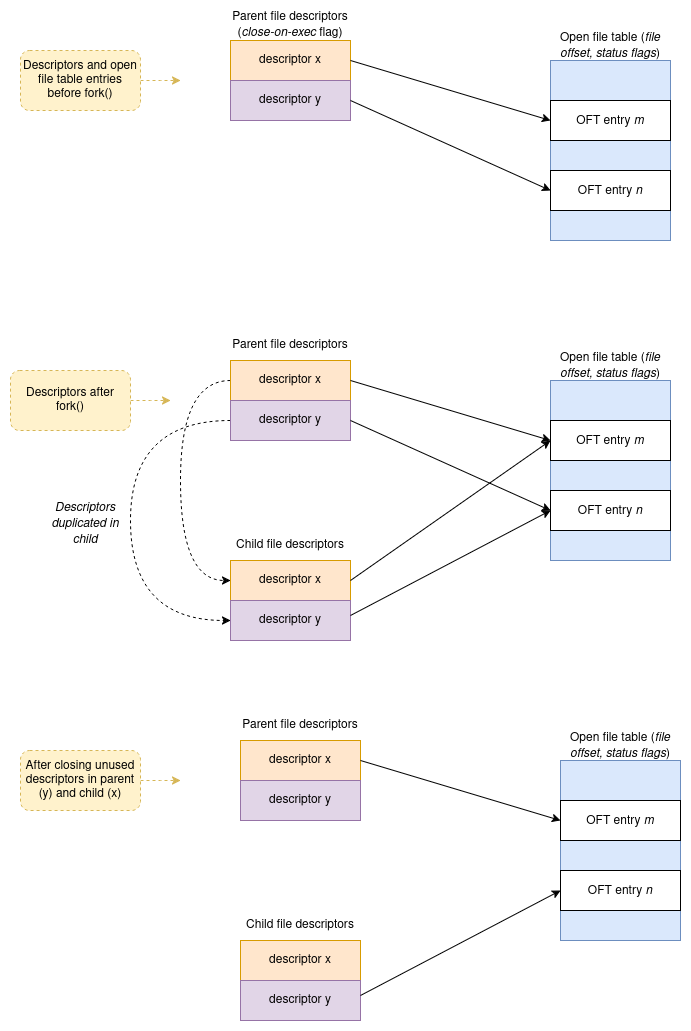

The diagram above was exported from draw.io. Its source (the exported page's mxGraphModel, read from the mxfile embedded in the PNG):
<mxGraphModel dx="1356" dy="763" grid="1" gridSize="10" guides="1" tooltips="1" connect="1" arrows="1" fold="1" page="1" pageScale="1" pageWidth="850" pageHeight="1100" math="0" shadow="0">
  <root>
    <mxCell id="0" />
    <mxCell id="1" parent="0" />
    <mxCell id="wdfj0L1PW6Sb65yPbHWI-1" value="descriptor x" style="rounded=0;whiteSpace=wrap;html=1;fillColor=#ffe6cc;strokeColor=#d79b00;" vertex="1" parent="1">
      <mxGeometry x="240" y="80" width="120" height="40" as="geometry" />
    </mxCell>
    <mxCell id="wdfj0L1PW6Sb65yPbHWI-2" value="descriptor y" style="rounded=0;whiteSpace=wrap;html=1;fillColor=#e1d5e7;strokeColor=#9673a6;" vertex="1" parent="1">
      <mxGeometry x="240" y="120" width="120" height="40" as="geometry" />
    </mxCell>
    <mxCell id="wdfj0L1PW6Sb65yPbHWI-3" value="" style="rounded=0;whiteSpace=wrap;html=1;fillColor=#dae8fc;strokeColor=#6c8ebf;" vertex="1" parent="1">
      <mxGeometry x="560" y="100" width="120" height="180" as="geometry" />
    </mxCell>
    <mxCell id="wdfj0L1PW6Sb65yPbHWI-4" value="OFT entry &lt;i&gt;m&lt;/i&gt;" style="rounded=0;whiteSpace=wrap;html=1;" vertex="1" parent="1">
      <mxGeometry x="560" y="140" width="120" height="40" as="geometry" />
    </mxCell>
    <mxCell id="wdfj0L1PW6Sb65yPbHWI-5" value="OFT entry &lt;i&gt;n&lt;/i&gt;" style="rounded=0;whiteSpace=wrap;html=1;" vertex="1" parent="1">
      <mxGeometry x="560" y="210" width="120" height="40" as="geometry" />
    </mxCell>
    <mxCell id="wdfj0L1PW6Sb65yPbHWI-6" value="" style="endArrow=classic;html=1;rounded=0;exitX=1;exitY=0.5;exitDx=0;exitDy=0;entryX=0;entryY=0.5;entryDx=0;entryDy=0;" edge="1" parent="1" source="wdfj0L1PW6Sb65yPbHWI-1" target="wdfj0L1PW6Sb65yPbHWI-4">
      <mxGeometry width="50" height="50" relative="1" as="geometry">
        <mxPoint x="400" y="420" as="sourcePoint" />
        <mxPoint x="450" y="370" as="targetPoint" />
      </mxGeometry>
    </mxCell>
    <mxCell id="wdfj0L1PW6Sb65yPbHWI-7" value="" style="endArrow=classic;html=1;rounded=0;exitX=1;exitY=0.5;exitDx=0;exitDy=0;entryX=0;entryY=0.5;entryDx=0;entryDy=0;" edge="1" parent="1" source="wdfj0L1PW6Sb65yPbHWI-2" target="wdfj0L1PW6Sb65yPbHWI-5">
      <mxGeometry width="50" height="50" relative="1" as="geometry">
        <mxPoint x="400" y="420" as="sourcePoint" />
        <mxPoint x="450" y="370" as="targetPoint" />
      </mxGeometry>
    </mxCell>
    <mxCell id="wdfj0L1PW6Sb65yPbHWI-8" value="Parent file descriptors (&lt;i&gt;close-on-exec &lt;/i&gt;flag)" style="text;html=1;align=center;verticalAlign=middle;whiteSpace=wrap;rounded=0;" vertex="1" parent="1">
      <mxGeometry x="240" y="50" width="120" height="30" as="geometry" />
    </mxCell>
    <mxCell id="wdfj0L1PW6Sb65yPbHWI-9" value="Open file table (&lt;i&gt;file offset, status flags&lt;/i&gt;)" style="text;html=1;align=center;verticalAlign=middle;whiteSpace=wrap;rounded=0;" vertex="1" parent="1">
      <mxGeometry x="560" y="70" width="120" height="30" as="geometry" />
    </mxCell>
    <mxCell id="wdfj0L1PW6Sb65yPbHWI-24" style="edgeStyle=orthogonalEdgeStyle;rounded=0;orthogonalLoop=1;jettySize=auto;html=1;exitX=0;exitY=0.5;exitDx=0;exitDy=0;entryX=0;entryY=0.5;entryDx=0;entryDy=0;curved=1;dashed=1;" edge="1" parent="1" source="wdfj0L1PW6Sb65yPbHWI-10" target="wdfj0L1PW6Sb65yPbHWI-19">
      <mxGeometry relative="1" as="geometry">
        <Array as="points">
          <mxPoint x="190" y="420" />
          <mxPoint x="190" y="620" />
        </Array>
      </mxGeometry>
    </mxCell>
    <mxCell id="wdfj0L1PW6Sb65yPbHWI-10" value="descriptor x" style="rounded=0;whiteSpace=wrap;html=1;fillColor=#ffe6cc;strokeColor=#d79b00;" vertex="1" parent="1">
      <mxGeometry x="240" y="400" width="120" height="40" as="geometry" />
    </mxCell>
    <mxCell id="wdfj0L1PW6Sb65yPbHWI-25" style="edgeStyle=orthogonalEdgeStyle;rounded=0;orthogonalLoop=1;jettySize=auto;html=1;exitX=0;exitY=0.5;exitDx=0;exitDy=0;entryX=0;entryY=0.5;entryDx=0;entryDy=0;curved=1;dashed=1;" edge="1" parent="1" source="wdfj0L1PW6Sb65yPbHWI-11" target="wdfj0L1PW6Sb65yPbHWI-20">
      <mxGeometry relative="1" as="geometry">
        <Array as="points">
          <mxPoint x="140" y="460" />
          <mxPoint x="140" y="660" />
        </Array>
      </mxGeometry>
    </mxCell>
    <mxCell id="wdfj0L1PW6Sb65yPbHWI-11" value="descriptor y" style="rounded=0;whiteSpace=wrap;html=1;fillColor=#e1d5e7;strokeColor=#9673a6;" vertex="1" parent="1">
      <mxGeometry x="240" y="440" width="120" height="40" as="geometry" />
    </mxCell>
    <mxCell id="wdfj0L1PW6Sb65yPbHWI-12" value="" style="rounded=0;whiteSpace=wrap;html=1;fillColor=#dae8fc;strokeColor=#6c8ebf;" vertex="1" parent="1">
      <mxGeometry x="560" y="420" width="120" height="180" as="geometry" />
    </mxCell>
    <mxCell id="wdfj0L1PW6Sb65yPbHWI-13" value="OFT entry &lt;i&gt;m&lt;/i&gt;" style="rounded=0;whiteSpace=wrap;html=1;" vertex="1" parent="1">
      <mxGeometry x="560" y="460" width="120" height="40" as="geometry" />
    </mxCell>
    <mxCell id="wdfj0L1PW6Sb65yPbHWI-14" value="OFT entry &lt;i&gt;n&lt;/i&gt;" style="rounded=0;whiteSpace=wrap;html=1;" vertex="1" parent="1">
      <mxGeometry x="560" y="530" width="120" height="40" as="geometry" />
    </mxCell>
    <mxCell id="wdfj0L1PW6Sb65yPbHWI-15" value="" style="endArrow=classic;html=1;rounded=0;exitX=1;exitY=0.5;exitDx=0;exitDy=0;entryX=0;entryY=0.5;entryDx=0;entryDy=0;" edge="1" parent="1" source="wdfj0L1PW6Sb65yPbHWI-10" target="wdfj0L1PW6Sb65yPbHWI-13">
      <mxGeometry width="50" height="50" relative="1" as="geometry">
        <mxPoint x="400" y="740" as="sourcePoint" />
        <mxPoint x="450" y="690" as="targetPoint" />
      </mxGeometry>
    </mxCell>
    <mxCell id="wdfj0L1PW6Sb65yPbHWI-16" value="" style="endArrow=classic;html=1;rounded=0;exitX=1;exitY=0.5;exitDx=0;exitDy=0;entryX=0;entryY=0.5;entryDx=0;entryDy=0;" edge="1" parent="1" source="wdfj0L1PW6Sb65yPbHWI-11" target="wdfj0L1PW6Sb65yPbHWI-14">
      <mxGeometry width="50" height="50" relative="1" as="geometry">
        <mxPoint x="400" y="740" as="sourcePoint" />
        <mxPoint x="450" y="690" as="targetPoint" />
      </mxGeometry>
    </mxCell>
    <mxCell id="wdfj0L1PW6Sb65yPbHWI-17" value="Parent file descriptors" style="text;html=1;align=center;verticalAlign=middle;whiteSpace=wrap;rounded=0;" vertex="1" parent="1">
      <mxGeometry x="240" y="370" width="120" height="30" as="geometry" />
    </mxCell>
    <mxCell id="wdfj0L1PW6Sb65yPbHWI-18" value="Open file table (&lt;i&gt;file offset, status flags&lt;/i&gt;)" style="text;html=1;align=center;verticalAlign=middle;whiteSpace=wrap;rounded=0;" vertex="1" parent="1">
      <mxGeometry x="560" y="390" width="120" height="30" as="geometry" />
    </mxCell>
    <mxCell id="wdfj0L1PW6Sb65yPbHWI-19" value="descriptor x" style="rounded=0;whiteSpace=wrap;html=1;fillColor=#ffe6cc;strokeColor=#d79b00;" vertex="1" parent="1">
      <mxGeometry x="240" y="600" width="120" height="40" as="geometry" />
    </mxCell>
    <mxCell id="wdfj0L1PW6Sb65yPbHWI-20" value="descriptor y" style="rounded=0;whiteSpace=wrap;html=1;fillColor=#e1d5e7;strokeColor=#9673a6;" vertex="1" parent="1">
      <mxGeometry x="240" y="640" width="120" height="40" as="geometry" />
    </mxCell>
    <mxCell id="wdfj0L1PW6Sb65yPbHWI-21" value="Child file descriptors" style="text;html=1;align=center;verticalAlign=middle;whiteSpace=wrap;rounded=0;" vertex="1" parent="1">
      <mxGeometry x="240" y="570" width="120" height="30" as="geometry" />
    </mxCell>
    <mxCell id="wdfj0L1PW6Sb65yPbHWI-22" value="" style="endArrow=classic;html=1;rounded=0;exitX=1;exitY=0.5;exitDx=0;exitDy=0;" edge="1" parent="1" source="wdfj0L1PW6Sb65yPbHWI-19">
      <mxGeometry width="50" height="50" relative="1" as="geometry">
        <mxPoint x="400" y="510" as="sourcePoint" />
        <mxPoint x="560" y="480" as="targetPoint" />
      </mxGeometry>
    </mxCell>
    <mxCell id="wdfj0L1PW6Sb65yPbHWI-23" value="" style="endArrow=classic;html=1;rounded=0;exitX=1;exitY=0.5;exitDx=0;exitDy=0;entryX=0;entryY=0.5;entryDx=0;entryDy=0;" edge="1" parent="1" target="wdfj0L1PW6Sb65yPbHWI-14">
      <mxGeometry width="50" height="50" relative="1" as="geometry">
        <mxPoint x="360" y="655" as="sourcePoint" />
        <mxPoint x="560" y="515" as="targetPoint" />
      </mxGeometry>
    </mxCell>
    <mxCell id="wdfj0L1PW6Sb65yPbHWI-27" style="edgeStyle=orthogonalEdgeStyle;rounded=0;orthogonalLoop=1;jettySize=auto;html=1;exitX=1;exitY=0.5;exitDx=0;exitDy=0;fillColor=#fff2cc;strokeColor=#d6b656;dashed=1;" edge="1" parent="1" source="wdfj0L1PW6Sb65yPbHWI-26">
      <mxGeometry relative="1" as="geometry">
        <mxPoint x="190" y="120" as="targetPoint" />
      </mxGeometry>
    </mxCell>
    <mxCell id="wdfj0L1PW6Sb65yPbHWI-26" value="Descriptors and open file table entries before fork()" style="rounded=1;whiteSpace=wrap;html=1;fillColor=#fff2cc;strokeColor=#d6b656;dashed=1;" vertex="1" parent="1">
      <mxGeometry x="30" y="90" width="120" height="60" as="geometry" />
    </mxCell>
    <mxCell id="wdfj0L1PW6Sb65yPbHWI-28" style="edgeStyle=orthogonalEdgeStyle;rounded=0;orthogonalLoop=1;jettySize=auto;html=1;exitX=1;exitY=0.5;exitDx=0;exitDy=0;fillColor=#fff2cc;strokeColor=#d6b656;dashed=1;" edge="1" parent="1" source="wdfj0L1PW6Sb65yPbHWI-29">
      <mxGeometry relative="1" as="geometry">
        <mxPoint x="180" y="440" as="targetPoint" />
      </mxGeometry>
    </mxCell>
    <mxCell id="wdfj0L1PW6Sb65yPbHWI-29" value="Descriptors after fork()" style="rounded=1;whiteSpace=wrap;html=1;fillColor=#fff2cc;strokeColor=#d6b656;dashed=1;" vertex="1" parent="1">
      <mxGeometry x="20" y="410" width="120" height="60" as="geometry" />
    </mxCell>
    <mxCell id="wdfj0L1PW6Sb65yPbHWI-30" value="&lt;i&gt;Descriptors duplicated in child&lt;/i&gt;" style="text;html=1;align=center;verticalAlign=middle;whiteSpace=wrap;rounded=0;" vertex="1" parent="1">
      <mxGeometry x="60" y="540" width="70" height="45" as="geometry" />
    </mxCell>
    <mxCell id="wdfj0L1PW6Sb65yPbHWI-31" value="descriptor x" style="rounded=0;whiteSpace=wrap;html=1;fillColor=#ffe6cc;strokeColor=#d79b00;" vertex="1" parent="1">
      <mxGeometry x="250" y="780" width="120" height="40" as="geometry" />
    </mxCell>
    <mxCell id="wdfj0L1PW6Sb65yPbHWI-32" value="descriptor y" style="rounded=0;whiteSpace=wrap;html=1;fillColor=#e1d5e7;strokeColor=#9673a6;" vertex="1" parent="1">
      <mxGeometry x="250" y="820" width="120" height="40" as="geometry" />
    </mxCell>
    <mxCell id="wdfj0L1PW6Sb65yPbHWI-33" value="" style="rounded=0;whiteSpace=wrap;html=1;fillColor=#dae8fc;strokeColor=#6c8ebf;" vertex="1" parent="1">
      <mxGeometry x="570" y="800" width="120" height="180" as="geometry" />
    </mxCell>
    <mxCell id="wdfj0L1PW6Sb65yPbHWI-34" value="OFT entry &lt;i&gt;m&lt;/i&gt;" style="rounded=0;whiteSpace=wrap;html=1;" vertex="1" parent="1">
      <mxGeometry x="570" y="840" width="120" height="40" as="geometry" />
    </mxCell>
    <mxCell id="wdfj0L1PW6Sb65yPbHWI-35" value="OFT entry &lt;i&gt;n&lt;/i&gt;" style="rounded=0;whiteSpace=wrap;html=1;" vertex="1" parent="1">
      <mxGeometry x="570" y="910" width="120" height="40" as="geometry" />
    </mxCell>
    <mxCell id="wdfj0L1PW6Sb65yPbHWI-36" value="" style="endArrow=classic;html=1;rounded=0;exitX=1;exitY=0.5;exitDx=0;exitDy=0;entryX=0;entryY=0.5;entryDx=0;entryDy=0;" edge="1" parent="1" source="wdfj0L1PW6Sb65yPbHWI-31" target="wdfj0L1PW6Sb65yPbHWI-34">
      <mxGeometry width="50" height="50" relative="1" as="geometry">
        <mxPoint x="410" y="1120" as="sourcePoint" />
        <mxPoint x="460" y="1070" as="targetPoint" />
      </mxGeometry>
    </mxCell>
    <mxCell id="wdfj0L1PW6Sb65yPbHWI-38" value="Parent file descriptors" style="text;html=1;align=center;verticalAlign=middle;whiteSpace=wrap;rounded=0;" vertex="1" parent="1">
      <mxGeometry x="250" y="750" width="120" height="30" as="geometry" />
    </mxCell>
    <mxCell id="wdfj0L1PW6Sb65yPbHWI-39" value="Open file table (&lt;i&gt;file offset, status flags&lt;/i&gt;)" style="text;html=1;align=center;verticalAlign=middle;whiteSpace=wrap;rounded=0;" vertex="1" parent="1">
      <mxGeometry x="570" y="770" width="120" height="30" as="geometry" />
    </mxCell>
    <mxCell id="wdfj0L1PW6Sb65yPbHWI-40" value="descriptor x" style="rounded=0;whiteSpace=wrap;html=1;fillColor=#ffe6cc;strokeColor=#d79b00;" vertex="1" parent="1">
      <mxGeometry x="250" y="980" width="120" height="40" as="geometry" />
    </mxCell>
    <mxCell id="wdfj0L1PW6Sb65yPbHWI-41" value="descriptor y" style="rounded=0;whiteSpace=wrap;html=1;fillColor=#e1d5e7;strokeColor=#9673a6;" vertex="1" parent="1">
      <mxGeometry x="250" y="1020" width="120" height="40" as="geometry" />
    </mxCell>
    <mxCell id="wdfj0L1PW6Sb65yPbHWI-42" value="Child file descriptors" style="text;html=1;align=center;verticalAlign=middle;whiteSpace=wrap;rounded=0;" vertex="1" parent="1">
      <mxGeometry x="250" y="950" width="120" height="30" as="geometry" />
    </mxCell>
    <mxCell id="wdfj0L1PW6Sb65yPbHWI-44" value="" style="endArrow=classic;html=1;rounded=0;exitX=1;exitY=0.5;exitDx=0;exitDy=0;entryX=0;entryY=0.5;entryDx=0;entryDy=0;" edge="1" parent="1" target="wdfj0L1PW6Sb65yPbHWI-35">
      <mxGeometry width="50" height="50" relative="1" as="geometry">
        <mxPoint x="370" y="1035" as="sourcePoint" />
        <mxPoint x="570" y="895" as="targetPoint" />
      </mxGeometry>
    </mxCell>
    <mxCell id="wdfj0L1PW6Sb65yPbHWI-46" style="edgeStyle=orthogonalEdgeStyle;rounded=0;orthogonalLoop=1;jettySize=auto;html=1;exitX=1;exitY=0.5;exitDx=0;exitDy=0;fillColor=#fff2cc;strokeColor=#d6b656;dashed=1;" edge="1" parent="1" source="wdfj0L1PW6Sb65yPbHWI-47">
      <mxGeometry relative="1" as="geometry">
        <mxPoint x="190" y="820" as="targetPoint" />
      </mxGeometry>
    </mxCell>
    <mxCell id="wdfj0L1PW6Sb65yPbHWI-47" value="After closing unused descriptors in parent (y) and child (x)" style="rounded=1;whiteSpace=wrap;html=1;fillColor=#fff2cc;strokeColor=#d6b656;dashed=1;" vertex="1" parent="1">
      <mxGeometry x="30" y="790" width="120" height="60" as="geometry" />
    </mxCell>
  </root>
</mxGraphModel>